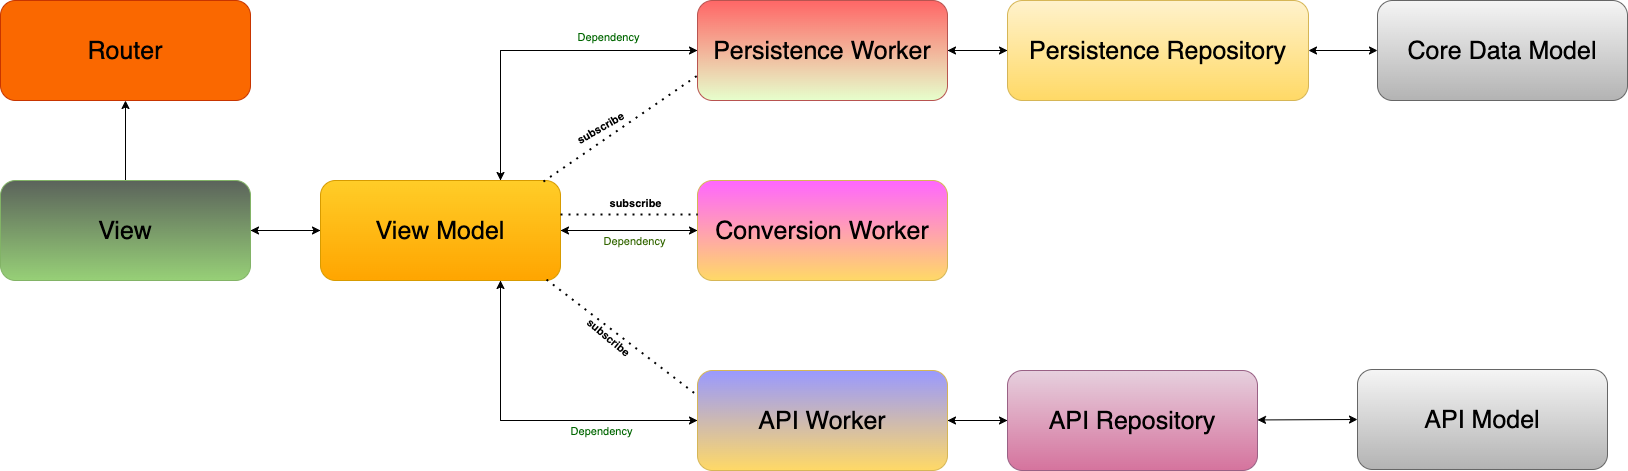

The diagram above was exported from draw.io. Its source (the exported page's mxGraphModel, read from the mxfile embedded in the PNG):
<mxGraphModel dx="1306" dy="780" grid="1" gridSize="10" guides="1" tooltips="1" connect="1" arrows="1" fold="1" page="1" pageScale="1" pageWidth="850" pageHeight="1100" math="0" shadow="0">
  <root>
    <mxCell id="0" />
    <mxCell id="1" parent="0" />
    <mxCell id="t4D-DMz6JEyWydsf-I2y-6" style="edgeStyle=orthogonalEdgeStyle;rounded=0;orthogonalLoop=1;jettySize=auto;html=1;exitX=0.75;exitY=0;exitDx=0;exitDy=0;entryX=0;entryY=0.5;entryDx=0;entryDy=0;" edge="1" parent="1" source="dCIHcR6e2JWIzx5gHnji-3" target="dCIHcR6e2JWIzx5gHnji-5">
      <mxGeometry relative="1" as="geometry" />
    </mxCell>
    <mxCell id="dCIHcR6e2JWIzx5gHnji-19" style="edgeStyle=orthogonalEdgeStyle;rounded=0;orthogonalLoop=1;jettySize=auto;html=1;fontSize=25;" parent="1" source="dCIHcR6e2JWIzx5gHnji-1" target="dCIHcR6e2JWIzx5gHnji-4" edge="1">
      <mxGeometry relative="1" as="geometry" />
    </mxCell>
    <mxCell id="dCIHcR6e2JWIzx5gHnji-23" value="" style="edgeStyle=none;rounded=0;orthogonalLoop=1;jettySize=auto;html=1;fontSize=25;" parent="1" source="dCIHcR6e2JWIzx5gHnji-1" target="dCIHcR6e2JWIzx5gHnji-3" edge="1">
      <mxGeometry relative="1" as="geometry" />
    </mxCell>
    <mxCell id="dCIHcR6e2JWIzx5gHnji-1" value="&lt;font style=&quot;font-size: 25px;&quot;&gt;View&lt;/font&gt;" style="rounded=1;whiteSpace=wrap;html=1;fillColor=#5B635B;strokeColor=#82b366;gradientColor=#97d077;" parent="1" vertex="1">
      <mxGeometry x="80" y="480" width="250" height="100" as="geometry" />
    </mxCell>
    <mxCell id="dCIHcR6e2JWIzx5gHnji-24" style="edgeStyle=none;rounded=0;orthogonalLoop=1;jettySize=auto;html=1;fontSize=25;" parent="1" source="dCIHcR6e2JWIzx5gHnji-3" edge="1">
      <mxGeometry relative="1" as="geometry">
        <mxPoint x="330" y="530" as="targetPoint" />
      </mxGeometry>
    </mxCell>
    <mxCell id="t4D-DMz6JEyWydsf-I2y-7" style="edgeStyle=orthogonalEdgeStyle;rounded=0;orthogonalLoop=1;jettySize=auto;html=1;entryX=0;entryY=0.5;entryDx=0;entryDy=0;" edge="1" parent="1" source="dCIHcR6e2JWIzx5gHnji-3" target="t4D-DMz6JEyWydsf-I2y-1">
      <mxGeometry relative="1" as="geometry" />
    </mxCell>
    <mxCell id="t4D-DMz6JEyWydsf-I2y-8" style="edgeStyle=orthogonalEdgeStyle;rounded=0;orthogonalLoop=1;jettySize=auto;html=1;exitX=0.75;exitY=1;exitDx=0;exitDy=0;entryX=0;entryY=0.5;entryDx=0;entryDy=0;" edge="1" parent="1" source="dCIHcR6e2JWIzx5gHnji-3" target="dCIHcR6e2JWIzx5gHnji-6">
      <mxGeometry relative="1" as="geometry" />
    </mxCell>
    <mxCell id="dCIHcR6e2JWIzx5gHnji-3" value="&lt;font style=&quot;font-size: 25px;&quot;&gt;View Model&lt;/font&gt;" style="rounded=1;whiteSpace=wrap;html=1;fillColor=#ffcd28;strokeColor=#d79b00;gradientColor=#ffa500;" parent="1" vertex="1">
      <mxGeometry x="400" y="480" width="240" height="100" as="geometry" />
    </mxCell>
    <mxCell id="dCIHcR6e2JWIzx5gHnji-4" value="&lt;span style=&quot;font-size: 25px;&quot;&gt;Router&lt;/span&gt;" style="rounded=1;whiteSpace=wrap;html=1;fillColor=#fa6800;fontColor=#000000;strokeColor=#C73500;" parent="1" vertex="1">
      <mxGeometry x="80" y="300" width="250" height="100" as="geometry" />
    </mxCell>
    <mxCell id="t4D-DMz6JEyWydsf-I2y-14" style="edgeStyle=orthogonalEdgeStyle;shape=connector;rounded=0;orthogonalLoop=1;jettySize=auto;html=1;entryX=0;entryY=0.5;entryDx=0;entryDy=0;labelBackgroundColor=default;strokeColor=default;fontFamily=Helvetica;fontSize=11;fontColor=default;endArrow=classic;" edge="1" parent="1" source="dCIHcR6e2JWIzx5gHnji-5" target="dCIHcR6e2JWIzx5gHnji-7">
      <mxGeometry relative="1" as="geometry" />
    </mxCell>
    <mxCell id="t4D-DMz6JEyWydsf-I2y-16" style="edgeStyle=orthogonalEdgeStyle;shape=connector;rounded=0;orthogonalLoop=1;jettySize=auto;html=1;entryX=0.75;entryY=0;entryDx=0;entryDy=0;labelBackgroundColor=default;strokeColor=default;fontFamily=Helvetica;fontSize=11;fontColor=default;endArrow=classic;" edge="1" parent="1" source="dCIHcR6e2JWIzx5gHnji-5" target="dCIHcR6e2JWIzx5gHnji-3">
      <mxGeometry relative="1" as="geometry" />
    </mxCell>
    <mxCell id="dCIHcR6e2JWIzx5gHnji-5" value="&lt;font style=&quot;font-size: 25px;&quot;&gt;Persistence Worker&lt;/font&gt;" style="rounded=1;whiteSpace=wrap;html=1;fillColor=#FF6666;strokeColor=#b85450;gradientColor=#E6FFCC;" parent="1" vertex="1">
      <mxGeometry x="777" y="300" width="250" height="100" as="geometry" />
    </mxCell>
    <mxCell id="t4D-DMz6JEyWydsf-I2y-17" style="edgeStyle=orthogonalEdgeStyle;shape=connector;rounded=0;orthogonalLoop=1;jettySize=auto;html=1;entryX=0.75;entryY=1;entryDx=0;entryDy=0;labelBackgroundColor=default;strokeColor=default;fontFamily=Helvetica;fontSize=11;fontColor=default;endArrow=classic;" edge="1" parent="1" source="dCIHcR6e2JWIzx5gHnji-6" target="dCIHcR6e2JWIzx5gHnji-3">
      <mxGeometry relative="1" as="geometry" />
    </mxCell>
    <mxCell id="t4D-DMz6JEyWydsf-I2y-21" style="edgeStyle=orthogonalEdgeStyle;shape=connector;rounded=0;orthogonalLoop=1;jettySize=auto;html=1;labelBackgroundColor=default;strokeColor=default;fontFamily=Helvetica;fontSize=11;fontColor=default;endArrow=classic;" edge="1" parent="1" source="dCIHcR6e2JWIzx5gHnji-6" target="dCIHcR6e2JWIzx5gHnji-8">
      <mxGeometry relative="1" as="geometry" />
    </mxCell>
    <mxCell id="dCIHcR6e2JWIzx5gHnji-6" value="&lt;font style=&quot;font-size: 25px;&quot;&gt;API Worker&lt;/font&gt;" style="rounded=1;whiteSpace=wrap;html=1;fillColor=#9999FF;gradientColor=#ffd966;strokeColor=#d6b656;" parent="1" vertex="1">
      <mxGeometry x="777" y="670" width="250" height="100" as="geometry" />
    </mxCell>
    <mxCell id="t4D-DMz6JEyWydsf-I2y-15" style="edgeStyle=orthogonalEdgeStyle;shape=connector;rounded=0;orthogonalLoop=1;jettySize=auto;html=1;entryX=1;entryY=0.5;entryDx=0;entryDy=0;labelBackgroundColor=default;strokeColor=default;fontFamily=Helvetica;fontSize=11;fontColor=default;endArrow=classic;" edge="1" parent="1" source="dCIHcR6e2JWIzx5gHnji-7" target="dCIHcR6e2JWIzx5gHnji-5">
      <mxGeometry relative="1" as="geometry" />
    </mxCell>
    <mxCell id="dCIHcR6e2JWIzx5gHnji-7" value="&lt;font style=&quot;font-size: 25px;&quot;&gt;Persistence Repository&lt;/font&gt;" style="rounded=1;whiteSpace=wrap;html=1;fillColor=#fff2cc;strokeColor=#d6b656;gradientColor=#ffd966;" parent="1" vertex="1">
      <mxGeometry x="1087" y="300" width="301" height="100" as="geometry" />
    </mxCell>
    <mxCell id="t4D-DMz6JEyWydsf-I2y-22" style="edgeStyle=orthogonalEdgeStyle;shape=connector;rounded=0;orthogonalLoop=1;jettySize=auto;html=1;entryX=1;entryY=0.5;entryDx=0;entryDy=0;labelBackgroundColor=default;strokeColor=default;fontFamily=Helvetica;fontSize=11;fontColor=default;endArrow=classic;" edge="1" parent="1" source="dCIHcR6e2JWIzx5gHnji-8" target="dCIHcR6e2JWIzx5gHnji-6">
      <mxGeometry relative="1" as="geometry" />
    </mxCell>
    <mxCell id="dCIHcR6e2JWIzx5gHnji-8" value="&lt;font style=&quot;font-size: 25px;&quot;&gt;API Repository&lt;/font&gt;" style="rounded=1;whiteSpace=wrap;html=1;fillColor=#e6d0de;gradientColor=#d5739d;strokeColor=#996185;" parent="1" vertex="1">
      <mxGeometry x="1087" y="670" width="250" height="100" as="geometry" />
    </mxCell>
    <mxCell id="dCIHcR6e2JWIzx5gHnji-9" value="&lt;font style=&quot;font-size: 25px;&quot;&gt;API Model&lt;/font&gt;" style="rounded=1;whiteSpace=wrap;html=1;fillColor=#f5f5f5;gradientColor=#b3b3b3;strokeColor=#666666;" parent="1" vertex="1">
      <mxGeometry x="1437" y="669" width="250" height="100" as="geometry" />
    </mxCell>
    <mxCell id="dCIHcR6e2JWIzx5gHnji-10" value="&lt;font style=&quot;font-size: 25px;&quot;&gt;Core Data Model&lt;/font&gt;" style="rounded=1;whiteSpace=wrap;html=1;fillColor=#f5f5f5;gradientColor=#b3b3b3;strokeColor=#666666;" parent="1" vertex="1">
      <mxGeometry x="1457" y="300" width="250" height="100" as="geometry" />
    </mxCell>
    <mxCell id="dCIHcR6e2JWIzx5gHnji-37" value="" style="endArrow=classic;startArrow=classic;html=1;rounded=0;fontSize=25;exitX=1;exitY=0.5;exitDx=0;exitDy=0;" parent="1" source="dCIHcR6e2JWIzx5gHnji-7" target="dCIHcR6e2JWIzx5gHnji-10" edge="1">
      <mxGeometry width="50" height="50" relative="1" as="geometry">
        <mxPoint x="1362" y="430" as="sourcePoint" />
        <mxPoint x="1441.933" y="380" as="targetPoint" />
      </mxGeometry>
    </mxCell>
    <mxCell id="dCIHcR6e2JWIzx5gHnji-38" value="" style="endArrow=classic;startArrow=classic;html=1;rounded=0;fontSize=25;entryX=0;entryY=0.5;entryDx=0;entryDy=0;" parent="1" source="dCIHcR6e2JWIzx5gHnji-8" target="dCIHcR6e2JWIzx5gHnji-9" edge="1">
      <mxGeometry width="50" height="50" relative="1" as="geometry">
        <mxPoint x="1342" y="650" as="sourcePoint" />
        <mxPoint x="1421.933" y="600" as="targetPoint" />
      </mxGeometry>
    </mxCell>
    <mxCell id="t4D-DMz6JEyWydsf-I2y-20" style="edgeStyle=orthogonalEdgeStyle;shape=connector;rounded=0;orthogonalLoop=1;jettySize=auto;html=1;labelBackgroundColor=default;strokeColor=default;fontFamily=Helvetica;fontSize=11;fontColor=default;endArrow=classic;" edge="1" parent="1" source="t4D-DMz6JEyWydsf-I2y-1" target="dCIHcR6e2JWIzx5gHnji-3">
      <mxGeometry relative="1" as="geometry" />
    </mxCell>
    <mxCell id="t4D-DMz6JEyWydsf-I2y-30" value="&lt;font color=&quot;#336600&quot;&gt;Dependency&lt;/font&gt;" style="edgeLabel;html=1;align=center;verticalAlign=middle;resizable=0;points=[];fontSize=11;fontFamily=Helvetica;fontColor=default;" vertex="1" connectable="0" parent="t4D-DMz6JEyWydsf-I2y-20">
      <mxGeometry x="-0.0657" y="3" relative="1" as="geometry">
        <mxPoint y="7" as="offset" />
      </mxGeometry>
    </mxCell>
    <mxCell id="t4D-DMz6JEyWydsf-I2y-1" value="&lt;font style=&quot;font-size: 25px;&quot;&gt;Conversion Worker&lt;/font&gt;" style="rounded=1;whiteSpace=wrap;html=1;fillColor=#FF66FF;gradientColor=#ffd966;strokeColor=#d6b656;" vertex="1" parent="1">
      <mxGeometry x="777" y="480" width="250" height="100" as="geometry" />
    </mxCell>
    <mxCell id="t4D-DMz6JEyWydsf-I2y-10" style="edgeStyle=none;rounded=0;orthogonalLoop=1;jettySize=auto;html=1;entryX=-0.002;entryY=0.619;entryDx=0;entryDy=0;entryPerimeter=0;" edge="1" parent="1" source="t4D-DMz6JEyWydsf-I2y-1" target="t4D-DMz6JEyWydsf-I2y-1">
      <mxGeometry relative="1" as="geometry" />
    </mxCell>
    <mxCell id="t4D-DMz6JEyWydsf-I2y-31" value="&lt;font color=&quot;#006600&quot;&gt;Dependency&lt;/font&gt;" style="edgeLabel;html=1;align=center;verticalAlign=middle;resizable=0;points=[];fontSize=11;fontFamily=Helvetica;fontColor=default;" vertex="1" connectable="0" parent="1">
      <mxGeometry x="723" y="540" as="geometry">
        <mxPoint x="-36" y="-204" as="offset" />
      </mxGeometry>
    </mxCell>
    <mxCell id="t4D-DMz6JEyWydsf-I2y-32" value="&lt;font color=&quot;#006600&quot;&gt;Dependency&lt;/font&gt;" style="edgeLabel;html=1;align=center;verticalAlign=middle;resizable=0;points=[];fontSize=11;fontFamily=Helvetica;fontColor=default;" vertex="1" connectable="0" parent="1">
      <mxGeometry x="680" y="730" as="geometry" />
    </mxCell>
    <mxCell id="t4D-DMz6JEyWydsf-I2y-40" value="" style="endArrow=none;dashed=1;html=1;dashPattern=1 3;strokeWidth=2;rounded=0;labelBackgroundColor=default;strokeColor=default;fontFamily=Helvetica;fontSize=11;fontColor=default;shape=connector;entryX=0;entryY=0.75;entryDx=0;entryDy=0;exitX=0.929;exitY=0.011;exitDx=0;exitDy=0;exitPerimeter=0;" edge="1" parent="1" source="dCIHcR6e2JWIzx5gHnji-3" target="dCIHcR6e2JWIzx5gHnji-5">
      <mxGeometry width="50" height="50" relative="1" as="geometry">
        <mxPoint x="670" y="480" as="sourcePoint" />
        <mxPoint x="720" y="430" as="targetPoint" />
      </mxGeometry>
    </mxCell>
    <mxCell id="t4D-DMz6JEyWydsf-I2y-42" value="&lt;b&gt;subscribe&lt;/b&gt;" style="text;html=1;align=center;verticalAlign=middle;resizable=0;points=[];autosize=1;strokeColor=none;fillColor=none;fontSize=11;fontFamily=Helvetica;fontColor=default;rotation=-30;" vertex="1" parent="1">
      <mxGeometry x="640" y="413" width="80" height="30" as="geometry" />
    </mxCell>
    <mxCell id="t4D-DMz6JEyWydsf-I2y-43" value="" style="endArrow=none;dashed=1;html=1;dashPattern=1 3;strokeWidth=2;rounded=0;labelBackgroundColor=default;strokeColor=default;fontFamily=Helvetica;fontSize=11;fontColor=default;shape=connector;" edge="1" parent="1">
      <mxGeometry width="50" height="50" relative="1" as="geometry">
        <mxPoint x="640" y="514" as="sourcePoint" />
        <mxPoint x="777" y="514" as="targetPoint" />
      </mxGeometry>
    </mxCell>
    <mxCell id="t4D-DMz6JEyWydsf-I2y-44" value="&lt;b&gt;subscribe&lt;/b&gt;" style="text;html=1;align=center;verticalAlign=middle;resizable=0;points=[];autosize=1;strokeColor=none;fillColor=none;fontSize=11;fontFamily=Helvetica;fontColor=default;rotation=0;" vertex="1" parent="1">
      <mxGeometry x="675" y="488" width="80" height="30" as="geometry" />
    </mxCell>
    <mxCell id="t4D-DMz6JEyWydsf-I2y-45" value="" style="endArrow=none;dashed=1;html=1;dashPattern=1 3;strokeWidth=2;rounded=0;labelBackgroundColor=default;strokeColor=default;fontFamily=Helvetica;fontSize=11;fontColor=default;shape=connector;entryX=0;entryY=0.25;entryDx=0;entryDy=0;exitX=0.942;exitY=0.991;exitDx=0;exitDy=0;exitPerimeter=0;" edge="1" parent="1" source="dCIHcR6e2JWIzx5gHnji-3" target="dCIHcR6e2JWIzx5gHnji-6">
      <mxGeometry width="50" height="50" relative="1" as="geometry">
        <mxPoint x="630" y="706.0999999999999" as="sourcePoint" />
        <mxPoint x="784.04" y="600" as="targetPoint" />
      </mxGeometry>
    </mxCell>
    <mxCell id="t4D-DMz6JEyWydsf-I2y-47" value="&lt;b&gt;subscribe&lt;/b&gt;" style="text;html=1;align=center;verticalAlign=middle;resizable=0;points=[];autosize=1;strokeColor=none;fillColor=none;fontSize=11;fontFamily=Helvetica;fontColor=default;rotation=40;" vertex="1" parent="1">
      <mxGeometry x="648" y="622" width="80" height="30" as="geometry" />
    </mxCell>
  </root>
</mxGraphModel>